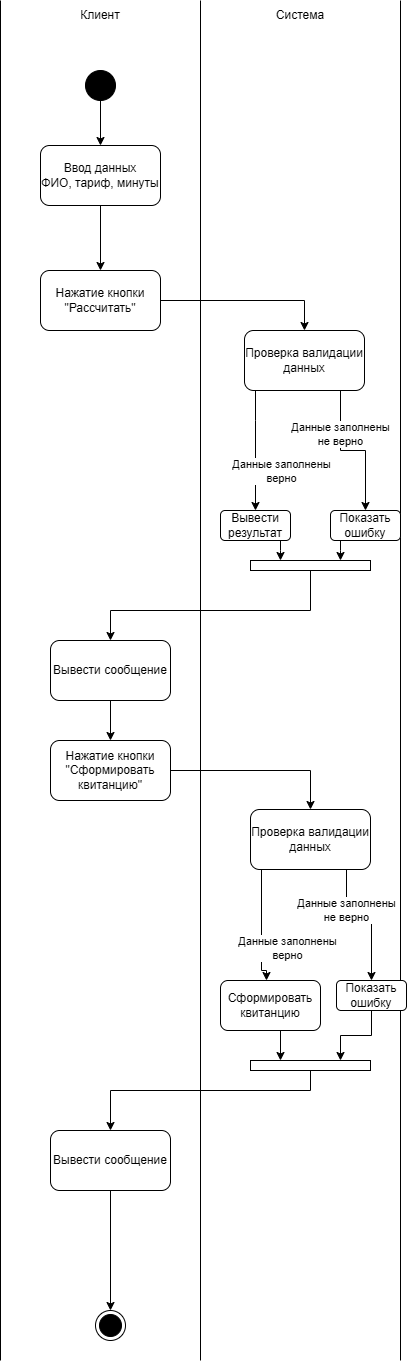

The diagram above was exported from draw.io. Its source (the exported page's mxGraphModel, read from the mxfile embedded in the PNG):
<mxGraphModel dx="3305" dy="1691" grid="1" gridSize="10" guides="1" tooltips="1" connect="1" arrows="1" fold="1" page="1" pageScale="1" pageWidth="827" pageHeight="1169" math="0" shadow="0">
  <root>
    <mxCell id="0" />
    <mxCell id="1" parent="0" />
    <mxCell id="Hgl_jl24cxC95_9QUV9q-52" edge="1" parent="1" style="endArrow=none;html=1;rounded=0;" value="">
      <mxGeometry height="50" relative="1" width="50" as="geometry">
        <mxPoint x="120" y="1800" as="sourcePoint" />
        <mxPoint x="120" y="440" as="targetPoint" />
      </mxGeometry>
    </mxCell>
    <mxCell id="Hgl_jl24cxC95_9QUV9q-53" edge="1" parent="1" style="endArrow=none;html=1;rounded=0;" value="">
      <mxGeometry height="50" relative="1" width="50" as="geometry">
        <mxPoint x="320" y="1800" as="sourcePoint" />
        <mxPoint x="320" y="440" as="targetPoint" />
      </mxGeometry>
    </mxCell>
    <mxCell id="Hgl_jl24cxC95_9QUV9q-54" parent="1" style="text;html=1;whiteSpace=wrap;strokeColor=none;fillColor=none;align=center;verticalAlign=middle;rounded=0;" value="Клиент" vertex="1">
      <mxGeometry height="30" width="60" x="190" y="440" as="geometry" />
    </mxCell>
    <mxCell id="Hgl_jl24cxC95_9QUV9q-55" parent="1" style="text;html=1;whiteSpace=wrap;strokeColor=none;fillColor=none;align=center;verticalAlign=middle;rounded=0;" value="Система" vertex="1">
      <mxGeometry height="30" width="60" x="390" y="440" as="geometry" />
    </mxCell>
    <mxCell id="Hgl_jl24cxC95_9QUV9q-56" edge="1" parent="1" style="endArrow=none;html=1;rounded=0;" value="">
      <mxGeometry height="50" relative="1" width="50" as="geometry">
        <mxPoint x="520" y="1800" as="sourcePoint" />
        <mxPoint x="520" y="440" as="targetPoint" />
      </mxGeometry>
    </mxCell>
    <mxCell id="Hgl_jl24cxC95_9QUV9q-63" edge="1" parent="1" source="Hgl_jl24cxC95_9QUV9q-57" style="edgeStyle=orthogonalEdgeStyle;rounded=0;orthogonalLoop=1;jettySize=auto;html=1;entryX=0.5;entryY=0;entryDx=0;entryDy=0;" target="Hgl_jl24cxC95_9QUV9q-59">
      <mxGeometry relative="1" as="geometry" />
    </mxCell>
    <mxCell id="Hgl_jl24cxC95_9QUV9q-57" parent="1" style="ellipse;fillColor=strokeColor;html=1;" value="" vertex="1">
      <mxGeometry height="30" width="30" x="205" y="510" as="geometry" />
    </mxCell>
    <mxCell id="Hgl_jl24cxC95_9QUV9q-58" parent="1" style="ellipse;html=1;shape=endState;fillColor=strokeColor;" value="" vertex="1">
      <mxGeometry height="30" width="30" x="215" y="1750" as="geometry" />
    </mxCell>
    <mxCell id="Hgl_jl24cxC95_9QUV9q-64" edge="1" parent="1" source="Hgl_jl24cxC95_9QUV9q-59" style="edgeStyle=orthogonalEdgeStyle;rounded=0;orthogonalLoop=1;jettySize=auto;html=1;entryX=0.5;entryY=0;entryDx=0;entryDy=0;">
      <mxGeometry relative="1" as="geometry">
        <mxPoint x="220" y="710" as="targetPoint" />
      </mxGeometry>
    </mxCell>
    <mxCell id="Hgl_jl24cxC95_9QUV9q-59" parent="1" style="rounded=1;whiteSpace=wrap;html=1;" value="Ввод данных&lt;div&gt;ФИО, тариф, минуты&lt;/div&gt;" vertex="1">
      <mxGeometry height="60" width="120" x="160" y="585" as="geometry" />
    </mxCell>
    <mxCell id="Hgl_jl24cxC95_9QUV9q-68" edge="1" parent="1" source="Hgl_jl24cxC95_9QUV9q-62" style="edgeStyle=orthogonalEdgeStyle;rounded=0;orthogonalLoop=1;jettySize=auto;html=1;entryX=0.5;entryY=0;entryDx=0;entryDy=0;" target="Hgl_jl24cxC95_9QUV9q-67">
      <mxGeometry relative="1" as="geometry">
        <Array as="points">
          <mxPoint x="375" y="860" />
          <mxPoint x="375" y="860" />
        </Array>
      </mxGeometry>
    </mxCell>
    <mxCell id="PONZBl2Wd_FIrvNrr5ba-12" connectable="0" parent="Hgl_jl24cxC95_9QUV9q-68" style="edgeLabel;html=1;align=center;verticalAlign=middle;resizable=0;points=[];" value="Данные заполнены&lt;div&gt;верно&lt;/div&gt;" vertex="1">
      <mxGeometry relative="1" x="-0.0157" as="geometry">
        <mxPoint x="25" y="21" as="offset" />
      </mxGeometry>
    </mxCell>
    <mxCell id="Hgl_jl24cxC95_9QUV9q-69" edge="1" parent="1" source="Hgl_jl24cxC95_9QUV9q-62" style="edgeStyle=orthogonalEdgeStyle;rounded=0;orthogonalLoop=1;jettySize=auto;html=1;entryX=0.5;entryY=0;entryDx=0;entryDy=0;" target="Hgl_jl24cxC95_9QUV9q-66">
      <mxGeometry relative="1" as="geometry">
        <Array as="points">
          <mxPoint x="460" y="890" />
          <mxPoint x="485" y="890" />
        </Array>
      </mxGeometry>
    </mxCell>
    <mxCell id="PONZBl2Wd_FIrvNrr5ba-11" connectable="0" parent="Hgl_jl24cxC95_9QUV9q-69" style="edgeLabel;html=1;align=center;verticalAlign=middle;resizable=0;points=[];" value="Данные заполнены&lt;div&gt;не верно&lt;/div&gt;" vertex="1">
      <mxGeometry relative="1" x="-0.4135" y="-1" as="geometry">
        <mxPoint as="offset" />
      </mxGeometry>
    </mxCell>
    <mxCell id="Hgl_jl24cxC95_9QUV9q-62" parent="1" style="rounded=1;whiteSpace=wrap;html=1;" value="Проверка валидации данных" vertex="1">
      <mxGeometry height="60" width="120" x="364" y="770" as="geometry" />
    </mxCell>
    <mxCell id="PONZBl2Wd_FIrvNrr5ba-25" edge="1" parent="1" source="Hgl_jl24cxC95_9QUV9q-66" style="edgeStyle=orthogonalEdgeStyle;rounded=0;orthogonalLoop=1;jettySize=auto;html=1;entryX=0.75;entryY=0;entryDx=0;entryDy=0;" target="PONZBl2Wd_FIrvNrr5ba-24">
      <mxGeometry relative="1" as="geometry">
        <Array as="points">
          <mxPoint x="460" y="990" />
          <mxPoint x="460" y="990" />
        </Array>
      </mxGeometry>
    </mxCell>
    <mxCell id="Hgl_jl24cxC95_9QUV9q-66" parent="1" style="rounded=1;whiteSpace=wrap;html=1;" value="Показать ошибку" vertex="1">
      <mxGeometry height="30" width="70" x="450" y="950" as="geometry" />
    </mxCell>
    <mxCell id="PONZBl2Wd_FIrvNrr5ba-26" edge="1" parent="1" source="Hgl_jl24cxC95_9QUV9q-67" style="edgeStyle=orthogonalEdgeStyle;rounded=0;orthogonalLoop=1;jettySize=auto;html=1;entryX=0.25;entryY=0;entryDx=0;entryDy=0;" target="PONZBl2Wd_FIrvNrr5ba-24">
      <mxGeometry relative="1" as="geometry">
        <Array as="points">
          <mxPoint x="400" y="990" />
          <mxPoint x="400" y="990" />
        </Array>
      </mxGeometry>
    </mxCell>
    <mxCell id="Hgl_jl24cxC95_9QUV9q-67" parent="1" style="rounded=1;whiteSpace=wrap;html=1;" value="Вывести результат" vertex="1">
      <mxGeometry height="30" width="70" x="340" y="950" as="geometry" />
    </mxCell>
    <mxCell id="PONZBl2Wd_FIrvNrr5ba-36" edge="1" parent="1" source="PONZBl2Wd_FIrvNrr5ba-1" style="edgeStyle=orthogonalEdgeStyle;rounded=0;orthogonalLoop=1;jettySize=auto;html=1;entryX=0.5;entryY=0;entryDx=0;entryDy=0;" target="Hgl_jl24cxC95_9QUV9q-62">
      <mxGeometry relative="1" as="geometry" />
    </mxCell>
    <mxCell id="PONZBl2Wd_FIrvNrr5ba-1" parent="1" style="rounded=1;whiteSpace=wrap;html=1;" value="Нажатие кнопки &quot;Рассчитать&quot;" vertex="1">
      <mxGeometry height="60" width="120" x="160" y="710" as="geometry" />
    </mxCell>
    <mxCell id="PONZBl2Wd_FIrvNrr5ba-35" edge="1" parent="1" source="PONZBl2Wd_FIrvNrr5ba-4" style="edgeStyle=orthogonalEdgeStyle;rounded=0;orthogonalLoop=1;jettySize=auto;html=1;entryX=0.5;entryY=0;entryDx=0;entryDy=0;" target="PONZBl2Wd_FIrvNrr5ba-17">
      <mxGeometry relative="1" as="geometry" />
    </mxCell>
    <mxCell id="PONZBl2Wd_FIrvNrr5ba-4" parent="1" style="rounded=1;whiteSpace=wrap;html=1;" value="Нажатие кнопки &quot;Сформировать квитанцию&quot;" vertex="1">
      <mxGeometry height="60" width="120" x="170" y="1180" as="geometry" />
    </mxCell>
    <mxCell id="PONZBl2Wd_FIrvNrr5ba-13" edge="1" parent="1" source="PONZBl2Wd_FIrvNrr5ba-17" style="edgeStyle=orthogonalEdgeStyle;rounded=0;orthogonalLoop=1;jettySize=auto;html=1;entryX=0.5;entryY=0;entryDx=0;entryDy=0;">
      <mxGeometry relative="1" as="geometry">
        <Array as="points">
          <mxPoint x="381" y="1410" />
          <mxPoint x="386" y="1410" />
        </Array>
        <mxPoint x="386" y="1420" as="targetPoint" />
      </mxGeometry>
    </mxCell>
    <mxCell id="PONZBl2Wd_FIrvNrr5ba-14" connectable="0" parent="PONZBl2Wd_FIrvNrr5ba-13" style="edgeLabel;html=1;align=center;verticalAlign=middle;resizable=0;points=[];" value="Данные заполнены&lt;div&gt;верно&lt;/div&gt;" vertex="1">
      <mxGeometry relative="1" x="-0.0157" as="geometry">
        <mxPoint x="25" y="21" as="offset" />
      </mxGeometry>
    </mxCell>
    <mxCell id="PONZBl2Wd_FIrvNrr5ba-15" edge="1" parent="1" source="PONZBl2Wd_FIrvNrr5ba-17" style="edgeStyle=orthogonalEdgeStyle;rounded=0;orthogonalLoop=1;jettySize=auto;html=1;entryX=0.5;entryY=0;entryDx=0;entryDy=0;" target="PONZBl2Wd_FIrvNrr5ba-18">
      <mxGeometry relative="1" as="geometry">
        <Array as="points">
          <mxPoint x="466" y="1360" />
          <mxPoint x="491" y="1360" />
        </Array>
      </mxGeometry>
    </mxCell>
    <mxCell id="PONZBl2Wd_FIrvNrr5ba-16" connectable="0" parent="PONZBl2Wd_FIrvNrr5ba-15" style="edgeLabel;html=1;align=center;verticalAlign=middle;resizable=0;points=[];" value="Данные заполнены&lt;div&gt;не верно&lt;/div&gt;" vertex="1">
      <mxGeometry relative="1" x="-0.4135" y="-1" as="geometry">
        <mxPoint as="offset" />
      </mxGeometry>
    </mxCell>
    <mxCell id="PONZBl2Wd_FIrvNrr5ba-17" parent="1" style="rounded=1;whiteSpace=wrap;html=1;" value="Проверка валидации данных" vertex="1">
      <mxGeometry height="60" width="120" x="370" y="1249" as="geometry" />
    </mxCell>
    <mxCell id="PONZBl2Wd_FIrvNrr5ba-28" edge="1" parent="1" source="PONZBl2Wd_FIrvNrr5ba-18" style="edgeStyle=orthogonalEdgeStyle;rounded=0;orthogonalLoop=1;jettySize=auto;html=1;entryX=0.75;entryY=0;entryDx=0;entryDy=0;" target="PONZBl2Wd_FIrvNrr5ba-27">
      <mxGeometry relative="1" as="geometry" />
    </mxCell>
    <mxCell id="PONZBl2Wd_FIrvNrr5ba-18" parent="1" style="rounded=1;whiteSpace=wrap;html=1;" value="Показать ошибку" vertex="1">
      <mxGeometry height="30" width="70" x="456" y="1420" as="geometry" />
    </mxCell>
    <mxCell id="PONZBl2Wd_FIrvNrr5ba-29" edge="1" parent="1" style="edgeStyle=orthogonalEdgeStyle;rounded=0;orthogonalLoop=1;jettySize=auto;html=1;entryX=0.25;entryY=0;entryDx=0;entryDy=0;" target="PONZBl2Wd_FIrvNrr5ba-27">
      <mxGeometry relative="1" as="geometry">
        <mxPoint x="386.0000000000002" y="1470" as="sourcePoint" />
      </mxGeometry>
    </mxCell>
    <mxCell id="PONZBl2Wd_FIrvNrr5ba-19" parent="1" style="rounded=1;whiteSpace=wrap;html=1;" value="Сформировать квитанцию" vertex="1">
      <mxGeometry height="50" width="100" x="340" y="1420" as="geometry" />
    </mxCell>
    <mxCell id="PONZBl2Wd_FIrvNrr5ba-37" edge="1" parent="1" source="PONZBl2Wd_FIrvNrr5ba-24" style="edgeStyle=orthogonalEdgeStyle;rounded=0;orthogonalLoop=1;jettySize=auto;html=1;entryX=0.5;entryY=0;entryDx=0;entryDy=0;" target="PONZBl2Wd_FIrvNrr5ba-32">
      <mxGeometry relative="1" as="geometry">
        <Array as="points">
          <mxPoint x="430" y="1050" />
        </Array>
      </mxGeometry>
    </mxCell>
    <mxCell id="PONZBl2Wd_FIrvNrr5ba-24" parent="1" style="rounded=0;whiteSpace=wrap;html=1;" value="" vertex="1">
      <mxGeometry height="10" width="120" x="370" y="1000" as="geometry" />
    </mxCell>
    <mxCell id="PONZBl2Wd_FIrvNrr5ba-39" edge="1" parent="1" source="PONZBl2Wd_FIrvNrr5ba-27" style="edgeStyle=orthogonalEdgeStyle;rounded=0;orthogonalLoop=1;jettySize=auto;html=1;entryX=0.5;entryY=0;entryDx=0;entryDy=0;" target="PONZBl2Wd_FIrvNrr5ba-38">
      <mxGeometry relative="1" as="geometry">
        <Array as="points">
          <mxPoint x="430" y="1530" />
          <mxPoint x="230" y="1530" />
        </Array>
      </mxGeometry>
    </mxCell>
    <mxCell id="PONZBl2Wd_FIrvNrr5ba-27" parent="1" style="rounded=0;whiteSpace=wrap;html=1;" value="" vertex="1">
      <mxGeometry height="10" width="120" x="370" y="1500" as="geometry" />
    </mxCell>
    <mxCell id="PONZBl2Wd_FIrvNrr5ba-34" edge="1" parent="1" source="PONZBl2Wd_FIrvNrr5ba-32" style="edgeStyle=orthogonalEdgeStyle;rounded=0;orthogonalLoop=1;jettySize=auto;html=1;entryX=0.5;entryY=0;entryDx=0;entryDy=0;" target="PONZBl2Wd_FIrvNrr5ba-4">
      <mxGeometry relative="1" as="geometry" />
    </mxCell>
    <mxCell id="PONZBl2Wd_FIrvNrr5ba-32" parent="1" style="rounded=1;whiteSpace=wrap;html=1;" value="Вывести сообщение" vertex="1">
      <mxGeometry height="60" width="120" x="170" y="1080" as="geometry" />
    </mxCell>
    <mxCell id="PONZBl2Wd_FIrvNrr5ba-40" edge="1" parent="1" source="PONZBl2Wd_FIrvNrr5ba-38" style="edgeStyle=orthogonalEdgeStyle;rounded=0;orthogonalLoop=1;jettySize=auto;html=1;entryX=0.5;entryY=0;entryDx=0;entryDy=0;" target="Hgl_jl24cxC95_9QUV9q-58">
      <mxGeometry relative="1" as="geometry" />
    </mxCell>
    <mxCell id="PONZBl2Wd_FIrvNrr5ba-38" parent="1" style="rounded=1;whiteSpace=wrap;html=1;" value="Вывести сообщение" vertex="1">
      <mxGeometry height="60" width="120" x="170" y="1570" as="geometry" />
    </mxCell>
  </root>
</mxGraphModel>